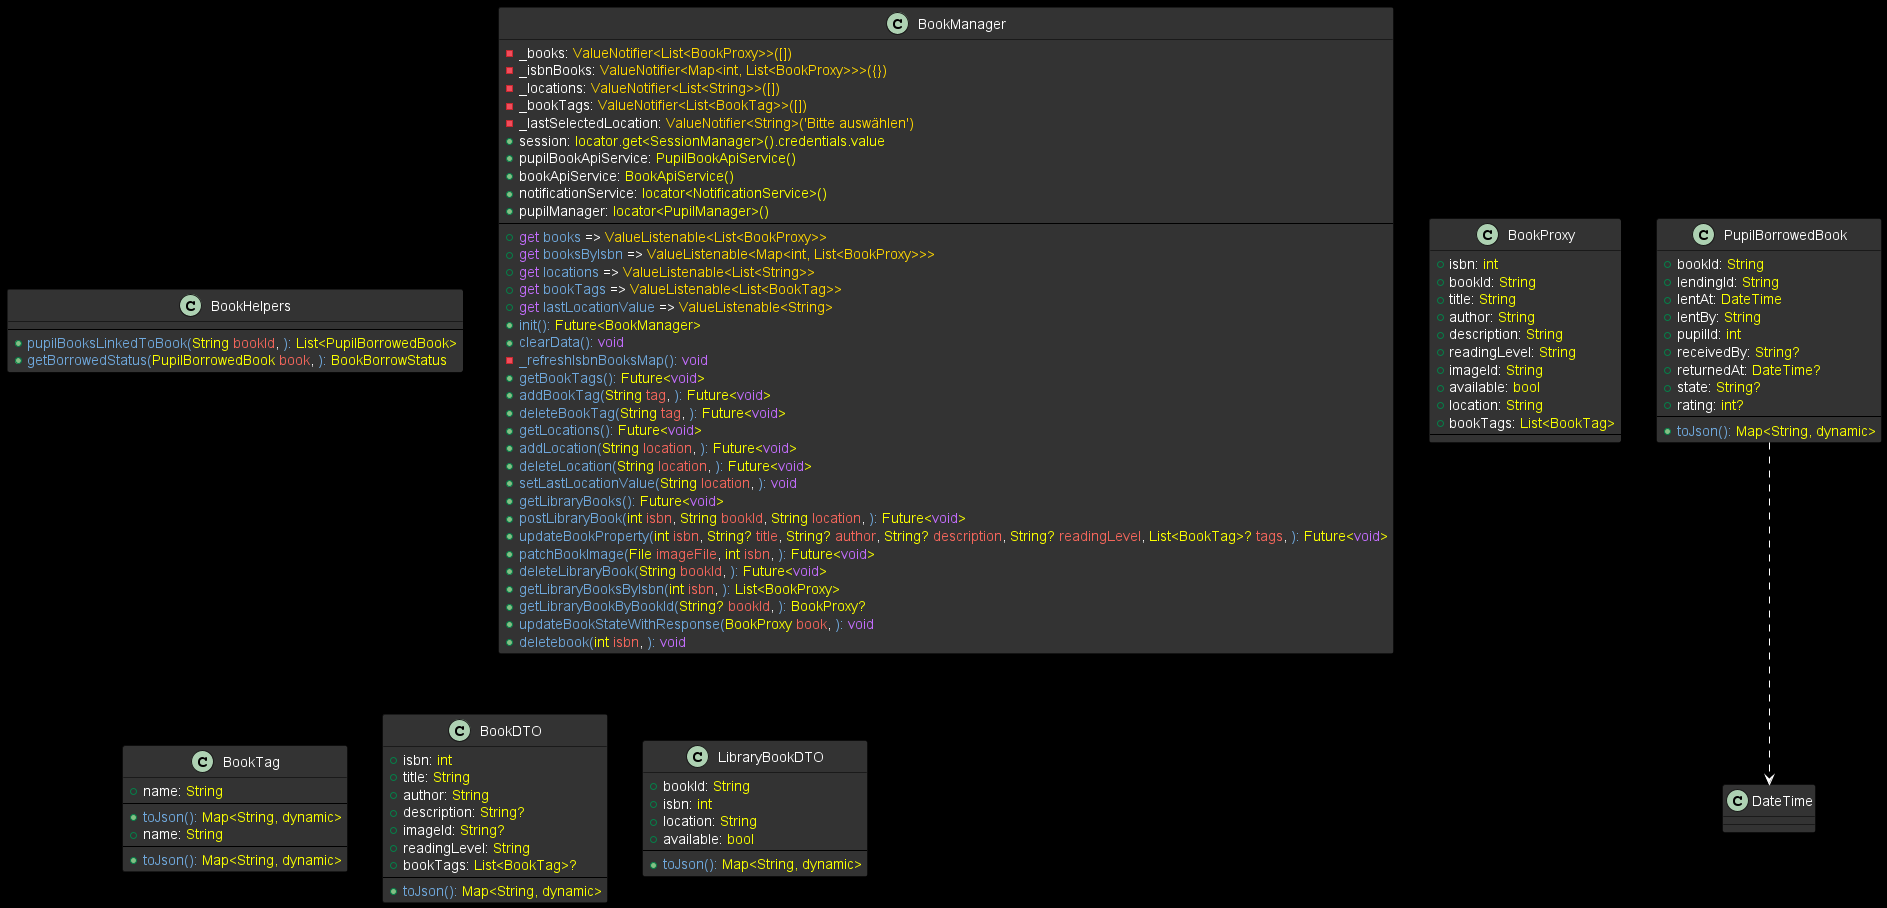

The diagram above was rendered by PlantUML. Its source (embedded in the PNG):
@startuml

skinparam backgroundColor #000000

skinparam {
    ClassStereotypeFontColor #FFD700
    ClassStereotypeFontSize 12
    ClassStereotypeFontStyle bold
}
skinparam class {
    BackgroundColor #333333
    BorderColor #000000
    ArrowColor #FFFFFF
    FontColor #D3D3D3
}
skinparam classAttribute {
    FontColor #D3D3D
}
class BookHelpers {
---
+<font color=#6fa8dc>pupilBooksLinkedToBook(</font><font color=#faff00>String</font> <font color=#f4665b>bookId</font>, <font color=#6fa8dc>):</font> <font color=#faff00>List<PupilBorrowedBook></font>
+<font color=#6fa8dc>getBorrowedStatus(</font><font color=#faff00>PupilBorrowedBook</font> <font color=#f4665b>book</font>, <font color=#6fa8dc>):</font> <font color=#faff00>BookBorrowStatus</font>
}
class BookManager {
-_books: <font color=#ffd700>ValueNotifier<List<BookProxy>>([])</font>
-_isbnBooks: <font color=#ffd700>ValueNotifier<Map<int, List<BookProxy>>>({})</font>
-_locations: <font color=#ffd700>ValueNotifier<List<String>>([])</font>
-_bookTags: <font color=#ffd700>ValueNotifier<List<BookTag>>([])</font>
-_lastSelectedLocation: <font color=#ffd700>ValueNotifier<String>('Bitte auswählen')</font>
+session: <font color=#faff00>locator.get<SessionManager>().credentials.value</font>
+pupilBookApiService: <font color=#faff00>PupilBookApiService()</font>
+bookApiService: <font color=#faff00>BookApiService()</font>
+notificationService: <font color=#faff00>locator<NotificationService>()</font>
+pupilManager: <font color=#faff00>locator<PupilManager>()</font>
---
+<font color=#c36dfd>get</font> <font color=#6fa8dc>books</font> => <font color=#ffd700>ValueListenable<List<BookProxy>></font>
+<font color=#c36dfd>get</font> <font color=#6fa8dc>booksByIsbn</font> => <font color=#ffd700>ValueListenable<Map<int, List<BookProxy>>></font>
+<font color=#c36dfd>get</font> <font color=#6fa8dc>locations</font> => <font color=#ffd700>ValueListenable<List<String>></font>
+<font color=#c36dfd>get</font> <font color=#6fa8dc>bookTags</font> => <font color=#ffd700>ValueListenable<List<BookTag>></font>
+<font color=#c36dfd>get</font> <font color=#6fa8dc>lastLocationValue</font> => <font color=#ffd700>ValueListenable<String></font>
+<font color=#6fa8dc>init(</font><font color=#6fa8dc>):</font> <font color=#faff00>Future<BookManager></font>
+<font color=#6fa8dc>clearData(</font><font color=#6fa8dc>):</font> <font color=#c36dfd>void</font>
-<font color=#6fa8dc>_refreshIsbnBooksMap(</font><font color=#6fa8dc>):</font> <font color=#c36dfd>void</font>
+<font color=#6fa8dc>getBookTags(</font><font color=#6fa8dc>):</font> <font color=#faff00>Future<</font><font color=#c36dfd>void</font><font color=#faff00>></font>
+<font color=#6fa8dc>addBookTag(</font><font color=#faff00>String</font> <font color=#f4665b>tag</font>, <font color=#6fa8dc>):</font> <font color=#faff00>Future<</font><font color=#c36dfd>void</font><font color=#faff00>></font>
+<font color=#6fa8dc>deleteBookTag(</font><font color=#faff00>String</font> <font color=#f4665b>tag</font>, <font color=#6fa8dc>):</font> <font color=#faff00>Future<</font><font color=#c36dfd>void</font><font color=#faff00>></font>
+<font color=#6fa8dc>getLocations(</font><font color=#6fa8dc>):</font> <font color=#faff00>Future<</font><font color=#c36dfd>void</font><font color=#faff00>></font>
+<font color=#6fa8dc>addLocation(</font><font color=#faff00>String</font> <font color=#f4665b>location</font>, <font color=#6fa8dc>):</font> <font color=#faff00>Future<</font><font color=#c36dfd>void</font><font color=#faff00>></font>
+<font color=#6fa8dc>deleteLocation(</font><font color=#faff00>String</font> <font color=#f4665b>location</font>, <font color=#6fa8dc>):</font> <font color=#faff00>Future<</font><font color=#c36dfd>void</font><font color=#faff00>></font>
+<font color=#6fa8dc>setLastLocationValue(</font><font color=#faff00>String</font> <font color=#f4665b>location</font>, <font color=#6fa8dc>):</font> <font color=#c36dfd>void</font>
+<font color=#6fa8dc>getLibraryBooks(</font><font color=#6fa8dc>):</font> <font color=#faff00>Future<</font><font color=#c36dfd>void</font><font color=#faff00>></font>
+<font color=#6fa8dc>postLibraryBook(</font><font color=#faff00>int</font> <font color=#f4665b>isbn</font>, <font color=#faff00>String</font> <font color=#f4665b>bookId</font>, <font color=#faff00>String</font> <font color=#f4665b>location</font>, <font color=#6fa8dc>):</font> <font color=#faff00>Future<</font><font color=#c36dfd>void</font><font color=#faff00>></font>
+<font color=#6fa8dc>updateBookProperty(</font><font color=#faff00>int</font> <font color=#f4665b>isbn</font>, <font color=#faff00>String?</font> <font color=#f4665b>title</font>, <font color=#faff00>String?</font> <font color=#f4665b>author</font>, <font color=#faff00>String?</font> <font color=#f4665b>description</font>, <font color=#faff00>String?</font> <font color=#f4665b>readingLevel</font>, <font color=#faff00>List<BookTag>?</font> <font color=#f4665b>tags</font>, <font color=#6fa8dc>):</font> <font color=#faff00>Future<</font><font color=#c36dfd>void</font><font color=#faff00>></font>
+<font color=#6fa8dc>patchBookImage(</font><font color=#faff00>File</font> <font color=#f4665b>imageFile</font>, <font color=#faff00>int</font> <font color=#f4665b>isbn</font>, <font color=#6fa8dc>):</font> <font color=#faff00>Future<</font><font color=#c36dfd>void</font><font color=#faff00>></font>
+<font color=#6fa8dc>deleteLibraryBook(</font><font color=#faff00>String</font> <font color=#f4665b>bookId</font>, <font color=#6fa8dc>):</font> <font color=#faff00>Future<</font><font color=#c36dfd>void</font><font color=#faff00>></font>
+<font color=#6fa8dc>getLibraryBooksByIsbn(</font><font color=#faff00>int</font> <font color=#f4665b>isbn</font>, <font color=#6fa8dc>):</font> <font color=#faff00>List<BookProxy></font>
+<font color=#6fa8dc>getLibraryBookByBookId(</font><font color=#faff00>String?</font> <font color=#f4665b>bookId</font>, <font color=#6fa8dc>):</font> <font color=#faff00>BookProxy?</font>
+<font color=#6fa8dc>updateBookStateWithResponse(</font><font color=#faff00>BookProxy</font> <font color=#f4665b>book</font>, <font color=#6fa8dc>):</font> <font color=#c36dfd>void</font>
+<font color=#6fa8dc>deletebook(</font><font color=#faff00>int</font> <font color=#f4665b>isbn</font>, <font color=#6fa8dc>):</font> <font color=#c36dfd>void</font>
}
class BookProxy {
+isbn: <font color=#faff00>int</font>
+bookId: <font color=#faff00>String</font>
+title: <font color=#faff00>String</font>
+author: <font color=#faff00>String</font>
+description: <font color=#faff00>String</font>
+readingLevel: <font color=#faff00>String</font>
+imageId: <font color=#faff00>String</font>
+available: <font color=#faff00>bool</font>
+location: <font color=#faff00>String</font>
+bookTags: <font color=#faff00>List<BookTag></font>
---
}
class BookTag {
+name: <font color=#faff00>String</font>
---
+<font color=#6fa8dc>toJson(</font><font color=#6fa8dc>):</font> <font color=#faff00>Map<String, dynamic></font>
}
class BookTag {
+name: <font color=#faff00>String</font>
---
+<font color=#6fa8dc>toJson(</font><font color=#6fa8dc>):</font> <font color=#faff00>Map<String, dynamic></font>
}
class BookDTO {
+isbn: <font color=#faff00>int</font>
+title: <font color=#faff00>String</font>
+author: <font color=#faff00>String</font>
+description: <font color=#faff00>String?</font>
+imageId: <font color=#faff00>String?</font>
+readingLevel: <font color=#faff00>String</font>
+bookTags: <font color=#faff00>List<BookTag>?</font>
---
+<font color=#6fa8dc>toJson(</font><font color=#6fa8dc>):</font> <font color=#faff00>Map<String, dynamic></font>
}
class LibraryBookDTO {
+bookId: <font color=#faff00>String</font>
+isbn: <font color=#faff00>int</font>
+location: <font color=#faff00>String</font>
+available: <font color=#faff00>bool</font>
---
+<font color=#6fa8dc>toJson(</font><font color=#6fa8dc>):</font> <font color=#faff00>Map<String, dynamic></font>
}
class PupilBorrowedBook {
+bookId: <font color=#faff00>String</font>
+lendingId: <font color=#faff00>String</font>
+lentAt: <font color=#faff00>DateTime</font>
+lentBy: <font color=#faff00>String</font>
+pupilId: <font color=#faff00>int</font>
+receivedBy: <font color=#faff00>String?</font>
+returnedAt: <font color=#faff00>DateTime?</font>
+state: <font color=#faff00>String?</font>
+rating: <font color=#faff00>int?</font>
---
+<font color=#6fa8dc>toJson(</font><font color=#6fa8dc>):</font> <font color=#faff00>Map<String, dynamic></font>
}
PupilBorrowedBook ..> DateTime
@enduml